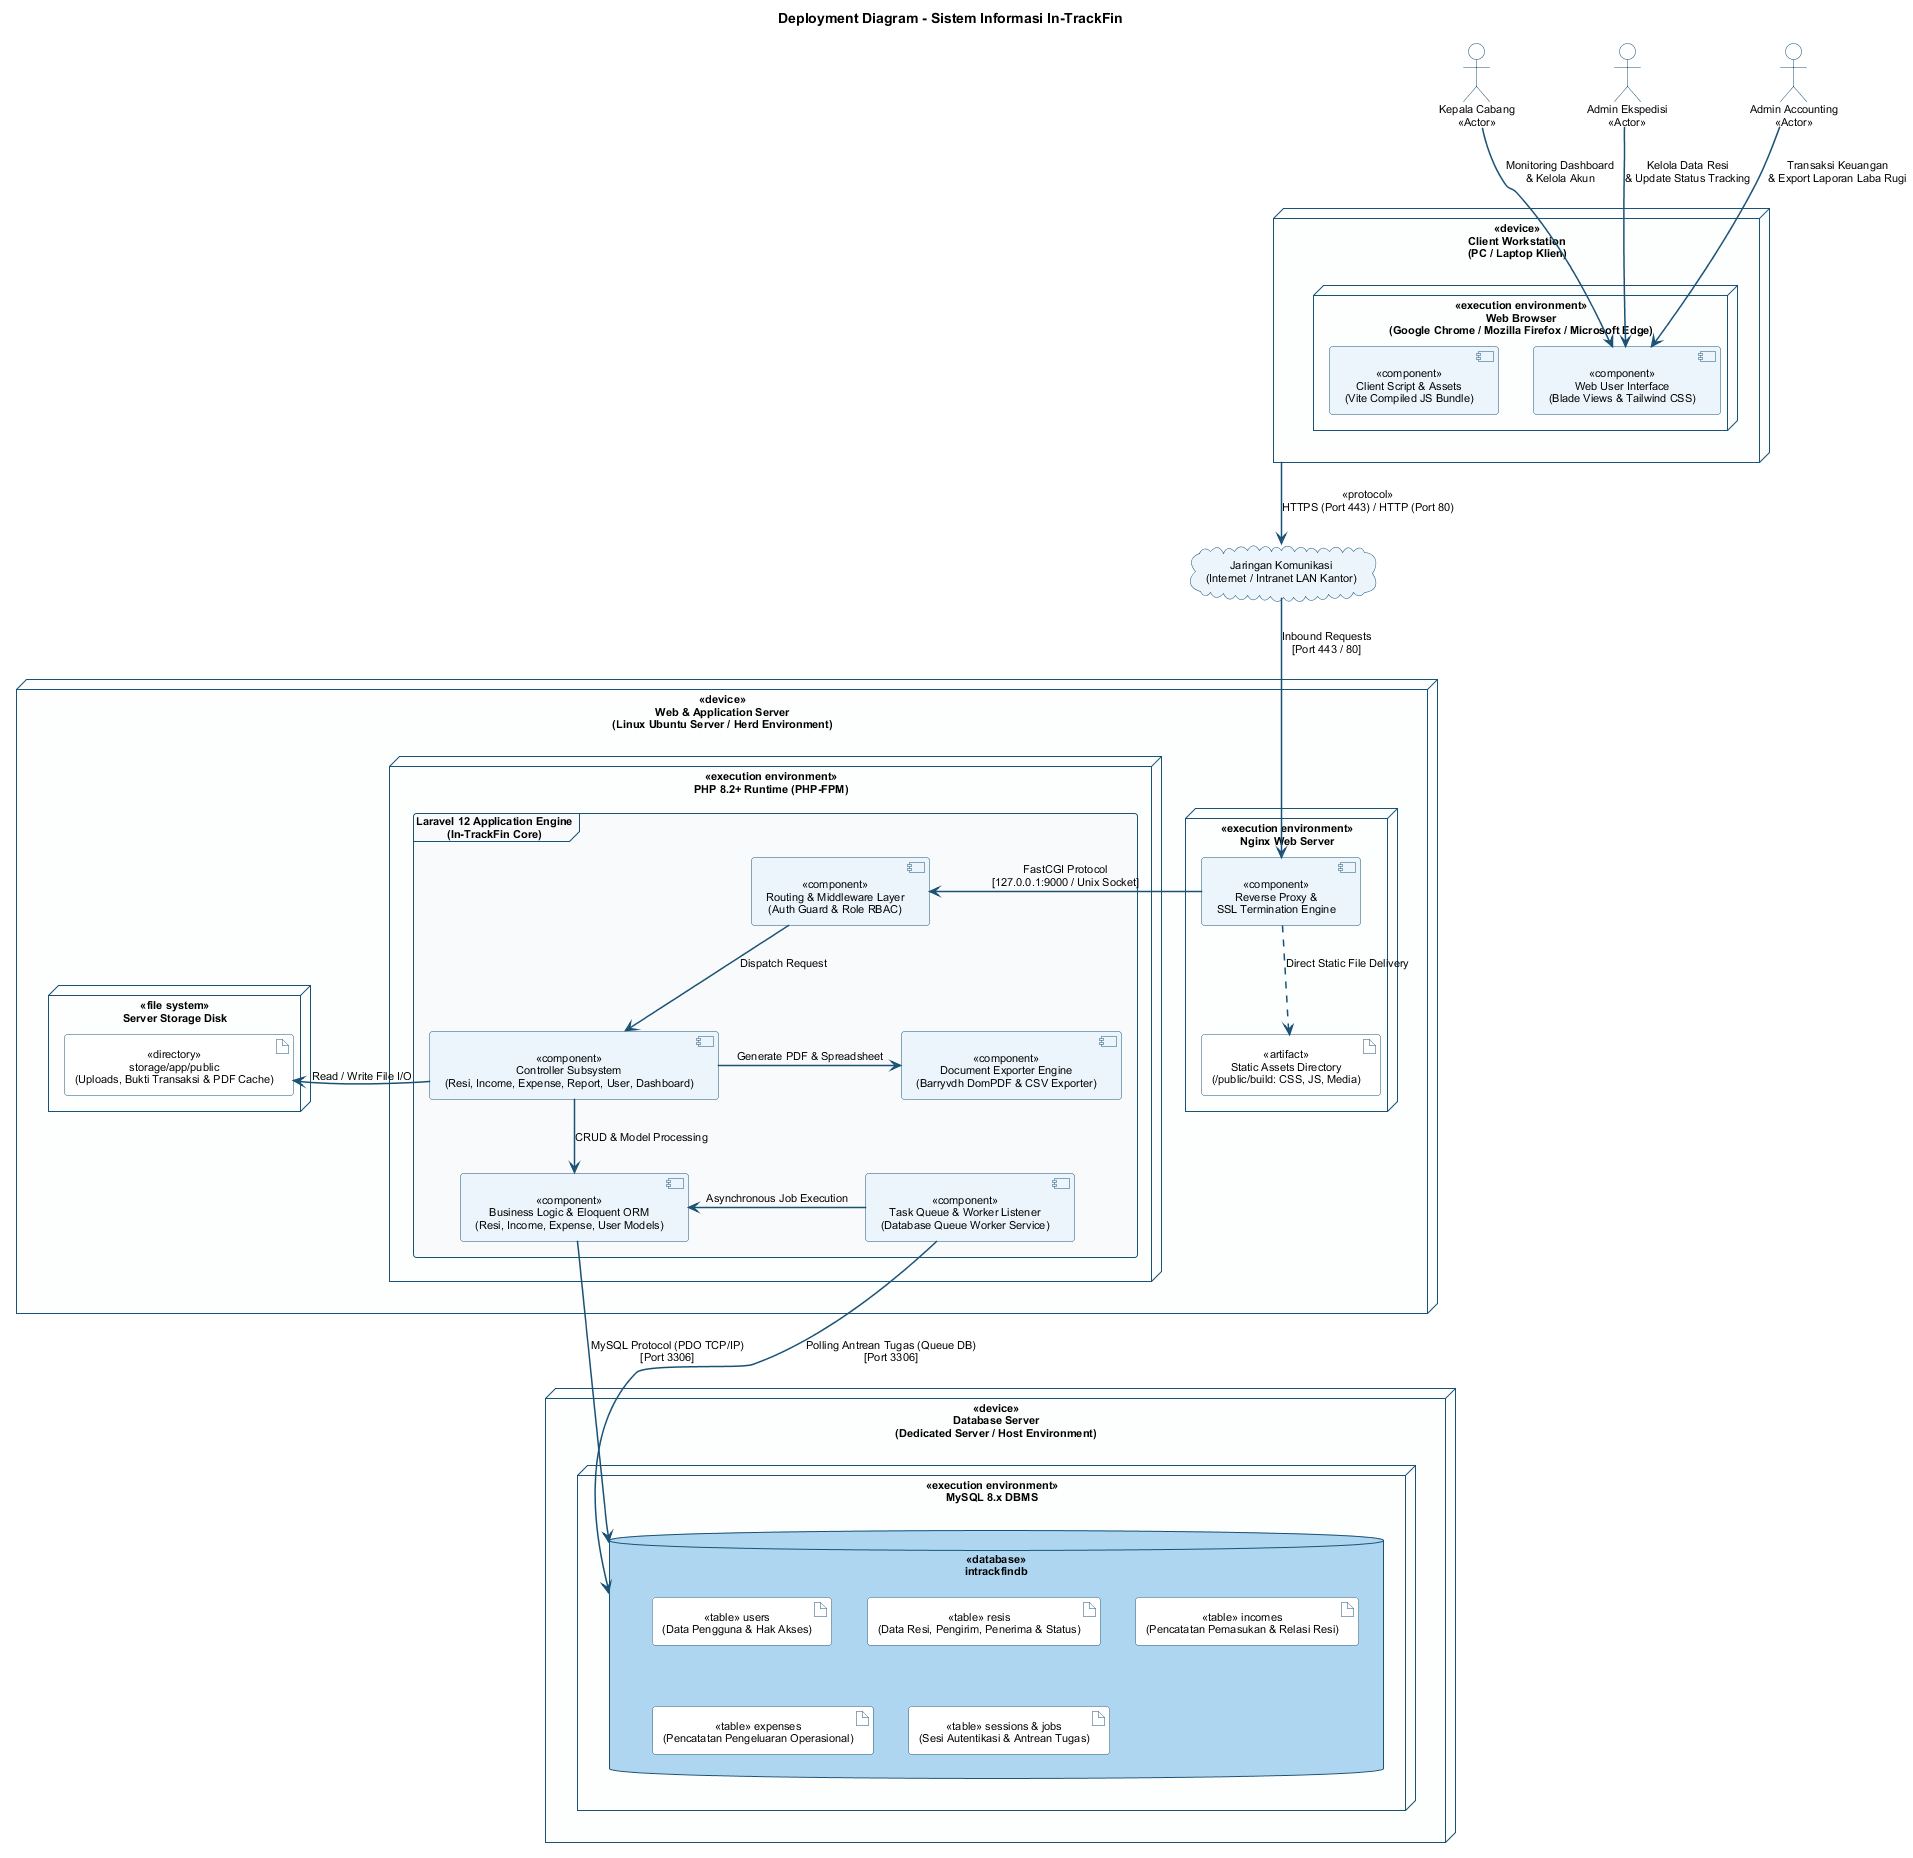

The diagram above was rendered by PlantUML. Its source (embedded in the PNG):
@startuml
title Deployment Diagram - Sistem Informasi In-TrackFin
scale max 1920 width

skinparam roundcorner 6
skinparam defaultFontName Arial
skinparam defaultFontSize 11
skinparam defaultTextAlignment center
skinparam arrowColor #1A5276
skinparam arrowThickness 1.5

skinparam actor {
    BackgroundColor #FDFEFE
    BorderColor #1A5276
}

skinparam node {
    BackgroundColor #FDFEFE
    BorderColor #1A5276
}

skinparam component {
    BackgroundColor #EBF5FB
    BorderColor #1A5276
}

skinparam artifact {
    BackgroundColor #FFFFFF
    BorderColor #1A5276
}

skinparam database {
    BackgroundColor #AED6F1
    BorderColor #1A5276
}

skinparam cloud {
    BackgroundColor #EBF5FB
    BorderColor #1A5276
}

skinparam frame {
    BackgroundColor #F9FAFB
    BorderColor #1A5276
}

' ==========================================
' ACTOR LAYER
' ==========================================
actor "Kepala Cabang\n<<Actor>>" as KC
actor "Admin Ekspedisi\n<<Actor>>" as AE
actor "Admin Accounting\n<<Actor>>" as AA

' ==========================================
' CLIENT TIER
' ==========================================
node "<<device>>\nClient Workstation\n(PC / Laptop Klien)" as ClientDevice {
    node "<<execution environment>>\nWeb Browser\n(Google Chrome / Mozilla Firefox / Microsoft Edge)" as Browser {
        component "<<component>>\nWeb User Interface\n(Blade Views & Tailwind CSS)" as WebUI
        component "<<component>>\nClient Script & Assets\n(Vite Compiled JS Bundle)" as ClientJS
    }
}

KC --> WebUI : Monitoring Dashboard\n& Kelola Akun
AE --> WebUI : Kelola Data Resi\n& Update Status Tracking
AA --> WebUI : Transaksi Keuangan\n& Export Laporan Laba Rugi

' ==========================================
' NETWORK LAYER
' ==========================================
cloud "Jaringan Komunikasi\n(Internet / Intranet LAN Kantor)" as Network

ClientDevice -down-> Network : <<protocol>>\nHTTPS (Port 443) / HTTP (Port 80)

' ==========================================
' WEB & APPLICATION SERVER TIER
' ==========================================
node "<<device>>\nWeb & Application Server\n(Linux Ubuntu Server / Herd Environment)" as AppServer {
    
    node "<<execution environment>>\nNginx Web Server" as Nginx {
        component "<<component>>\nReverse Proxy &\nSSL Termination Engine" as ReverseProxy
        artifact "<<artifact>>\nStatic Assets Directory\n(/public/build: CSS, JS, Media)" as StaticAssets
    }

    node "<<execution environment>>\nPHP 8.2+ Runtime (PHP-FPM)" as PHPEnv {
        frame "Laravel 12 Application Engine\n(In-TrackFin Core)" as LaravelApp {
            component "<<component>>\nRouting & Middleware Layer\n(Auth Guard & Role RBAC)" as Router
            component "<<component>>\nController Subsystem\n(Resi, Income, Expense, Report, User, Dashboard)" as Controllers
            component "<<component>>\nBusiness Logic & Eloquent ORM\n(Resi, Income, Expense, User Models)" as ORM
            component "<<component>>\nDocument Exporter Engine\n(Barryvdh DomPDF & CSV Exporter)" as Exporter
            component "<<component>>\nTask Queue & Worker Listener\n(Database Queue Worker Service)" as QueueWorker
        }
    }

    node "<<file system>>\nServer Storage Disk" as LocalDisk {
        artifact "<<directory>>\nstorage/app/public\n(Uploads, Bukti Transaksi & PDF Cache)" as StorageDir
    }
}

Network -down-> ReverseProxy : Inbound Requests\n[Port 443 / 80]
ReverseProxy ..> StaticAssets : Direct Static File Delivery
ReverseProxy -right-> Router : FastCGI Protocol\n[127.0.0.1:9000 / Unix Socket]

Router -down-> Controllers : Dispatch Request
Controllers -down-> ORM : CRUD & Model Processing
Controllers -right-> Exporter : Generate PDF & Spreadsheet
Controllers -right-> StorageDir : Read / Write File I/O
QueueWorker -left-> ORM : Asynchronous Job Execution

' ==========================================
' DATABASE SERVER TIER
' ==========================================
node "<<device>>\nDatabase Server\n(Dedicated Server / Host Environment)" as DBServer {
    node "<<execution environment>>\nMySQL 8.x DBMS" as MySQL {
        database "<<database>>\nintrackfindb" as DB {
            artifact "<<table>> users\n(Data Pengguna & Hak Akses)" as TblUsers
            artifact "<<table>> resis\n(Data Resi, Pengirim, Penerima & Status)" as TblResi
            artifact "<<table>> incomes\n(Pencatatan Pemasukan & Relasi Resi)" as TblIncome
            artifact "<<table>> expenses\n(Pencatatan Pengeluaran Operasional)" as TblExpense
            artifact "<<table>> sessions & jobs\n(Sesi Autentikasi & Antrean Tugas)" as TblSys
        }
    }
}

' Relasi Antar Server (App Server ke Database Server)
AppServer -[hidden]down-> DBServer
ORM -down-> DB : MySQL Protocol (PDO TCP/IP)\n[Port 3306]
QueueWorker -down-> DB : Polling Antrean Tugas (Queue DB)\n[Port 3306]

@enduml